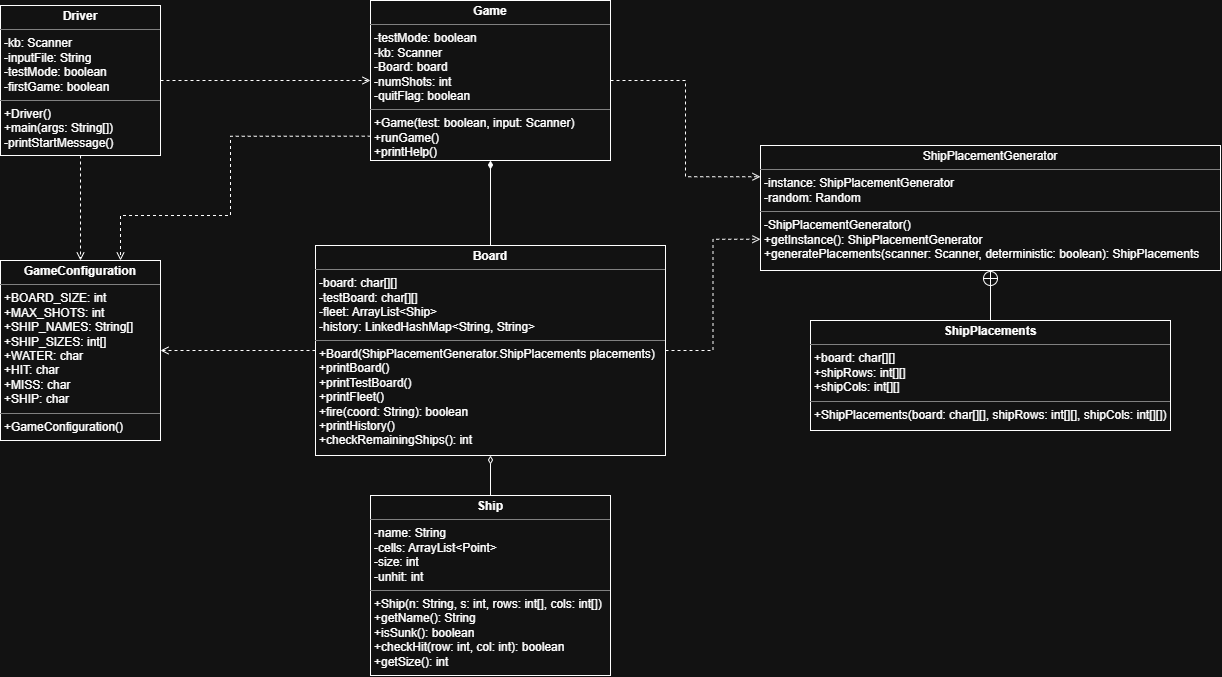

The diagram above was exported from draw.io. Its source (the exported page's mxGraphModel, read from the mxfile embedded in the PNG):
<mxGraphModel dx="1303" dy="703" grid="1" gridSize="10" guides="1" tooltips="1" connect="1" arrows="1" fold="1" page="1" pageScale="1" pageWidth="827" pageHeight="1169" math="0" shadow="0">
  <root>
    <mxCell id="0" />
    <mxCell id="1" parent="0" />
    <mxCell id="M0QQURFL24szzf4Kodw1-19" edge="1" parent="1" source="M0QQURFL24szzf4Kodw1-6" style="edgeStyle=orthogonalEdgeStyle;rounded=0;orthogonalLoop=1;jettySize=auto;html=1;exitX=0.5;exitY=1;exitDx=0;exitDy=0;entryX=0.5;entryY=0;entryDx=0;entryDy=0;endArrow=open;endFill=0;dashed=1;" target="M0QQURFL24szzf4Kodw1-12">
      <mxGeometry relative="1" as="geometry" />
    </mxCell>
    <mxCell id="52RP4upThjAt7jsrJq0x-1" edge="1" parent="1" source="M0QQURFL24szzf4Kodw1-6" style="edgeStyle=orthogonalEdgeStyle;rounded=0;orthogonalLoop=1;jettySize=auto;html=1;exitX=1;exitY=0.5;exitDx=0;exitDy=0;entryX=0;entryY=0.5;entryDx=0;entryDy=0;dashed=1;endArrow=open;endFill=0;" target="M0QQURFL24szzf4Kodw1-7">
      <mxGeometry relative="1" as="geometry" />
    </mxCell>
    <mxCell id="M0QQURFL24szzf4Kodw1-6" parent="1" style="verticalAlign=top;align=left;overflow=fill;html=1;whiteSpace=wrap;" value="&lt;p style=&quot;margin:0px;margin-top:4px;text-align:center;&quot;&gt;&lt;b&gt;Driver&lt;/b&gt;&lt;/p&gt;&lt;hr size=&quot;1&quot; style=&quot;border-style:solid;&quot;&gt;&lt;p style=&quot;margin:0px;margin-left:4px;&quot;&gt;-kb: Scanner&lt;/p&gt;&lt;p style=&quot;margin:0px;margin-left:4px;&quot;&gt;-inputFile: String&lt;/p&gt;&lt;p style=&quot;margin:0px;margin-left:4px;&quot;&gt;-testMode: boolean&lt;/p&gt;&lt;p style=&quot;margin:0px;margin-left:4px;&quot;&gt;-firstGame: boolean&lt;/p&gt;&lt;hr size=&quot;1&quot; style=&quot;border-style:solid;&quot;&gt;&lt;p style=&quot;margin:0px;margin-left:4px;&quot;&gt;+Driver()&lt;/p&gt;&lt;p style=&quot;margin:0px;margin-left:4px;&quot;&gt;+main(args: String[])&lt;/p&gt;&lt;p style=&quot;margin:0px;margin-left:4px;&quot;&gt;-printStartMessage()&lt;/p&gt;&lt;p style=&quot;margin:0px;margin-left:4px;&quot;&gt;&lt;br&gt;&lt;/p&gt;" vertex="1">
      <mxGeometry height="150" width="160" x="100" y="40" as="geometry" />
    </mxCell>
    <mxCell id="M0QQURFL24szzf4Kodw1-20" edge="1" parent="1" source="M0QQURFL24szzf4Kodw1-7" style="edgeStyle=orthogonalEdgeStyle;rounded=0;orthogonalLoop=1;jettySize=auto;html=1;entryX=0.75;entryY=0;entryDx=0;entryDy=0;endArrow=open;endFill=0;dashed=1;exitX=0.001;exitY=0.848;exitDx=0;exitDy=0;exitPerimeter=0;" target="M0QQURFL24szzf4Kodw1-12">
      <mxGeometry relative="1" as="geometry">
        <Array as="points">
          <mxPoint x="330" y="171" />
          <mxPoint x="330" y="250" />
          <mxPoint x="220" y="250" />
        </Array>
        <mxPoint x="460" y="170" as="sourcePoint" />
      </mxGeometry>
    </mxCell>
    <mxCell id="M0QQURFL24szzf4Kodw1-27" edge="1" parent="1" source="M0QQURFL24szzf4Kodw1-7" style="edgeStyle=orthogonalEdgeStyle;rounded=0;orthogonalLoop=1;jettySize=auto;html=1;exitX=1;exitY=0.5;exitDx=0;exitDy=0;entryX=0;entryY=0.25;entryDx=0;entryDy=0;dashed=1;endArrow=open;endFill=0;" target="M0QQURFL24szzf4Kodw1-22">
      <mxGeometry relative="1" as="geometry" />
    </mxCell>
    <mxCell id="M0QQURFL24szzf4Kodw1-7" parent="1" style="verticalAlign=top;align=left;overflow=fill;html=1;whiteSpace=wrap;" value="&lt;p style=&quot;margin:0px;margin-top:4px;text-align:center;&quot;&gt;&lt;b&gt;Game&lt;/b&gt;&lt;/p&gt;&lt;hr size=&quot;1&quot; style=&quot;border-style:solid;&quot;&gt;&lt;p style=&quot;margin:0px;margin-left:4px;&quot;&gt;-testMode: boolean&lt;/p&gt;&lt;p style=&quot;margin:0px;margin-left:4px;&quot;&gt;-kb: Scanner&lt;/p&gt;&lt;p style=&quot;margin:0px;margin-left:4px;&quot;&gt;-Board: board&lt;/p&gt;&lt;p style=&quot;margin:0px;margin-left:4px;&quot;&gt;-numShots: int&lt;/p&gt;&lt;p style=&quot;margin:0px;margin-left:4px;&quot;&gt;-quitFlag: boolean&lt;/p&gt;&lt;hr size=&quot;1&quot; style=&quot;border-style:solid;&quot;&gt;&lt;p style=&quot;margin:0px;margin-left:4px;&quot;&gt;+Game(test: boolean, input: Scanner)&lt;/p&gt;&lt;p style=&quot;margin:0px;margin-left:4px;&quot;&gt;+runGame()&lt;/p&gt;&lt;p style=&quot;margin:0px;margin-left:4px;&quot;&gt;+printHelp()&lt;/p&gt;&lt;p style=&quot;margin:0px;margin-left:4px;&quot;&gt;&lt;br&gt;&lt;/p&gt;" vertex="1">
      <mxGeometry height="160" width="240" x="470" y="35" as="geometry" />
    </mxCell>
    <mxCell id="M0QQURFL24szzf4Kodw1-15" edge="1" parent="1" source="M0QQURFL24szzf4Kodw1-10" style="edgeStyle=orthogonalEdgeStyle;rounded=0;orthogonalLoop=1;jettySize=auto;html=1;exitX=0.5;exitY=0;exitDx=0;exitDy=0;entryX=0.5;entryY=1;entryDx=0;entryDy=0;endArrow=diamondThin;endFill=1;" target="M0QQURFL24szzf4Kodw1-7">
      <mxGeometry relative="1" as="geometry" />
    </mxCell>
    <mxCell id="M0QQURFL24szzf4Kodw1-21" edge="1" parent="1" source="M0QQURFL24szzf4Kodw1-10" style="edgeStyle=orthogonalEdgeStyle;rounded=0;orthogonalLoop=1;jettySize=auto;html=1;exitX=0;exitY=0.5;exitDx=0;exitDy=0;entryX=1;entryY=0.5;entryDx=0;entryDy=0;dashed=1;endArrow=open;endFill=0;" target="M0QQURFL24szzf4Kodw1-12">
      <mxGeometry relative="1" as="geometry" />
    </mxCell>
    <mxCell id="M0QQURFL24szzf4Kodw1-28" edge="1" parent="1" source="M0QQURFL24szzf4Kodw1-10" style="edgeStyle=orthogonalEdgeStyle;rounded=0;orthogonalLoop=1;jettySize=auto;html=1;exitX=1;exitY=0.5;exitDx=0;exitDy=0;entryX=0;entryY=0.75;entryDx=0;entryDy=0;endArrow=open;endFill=0;dashed=1;" target="M0QQURFL24szzf4Kodw1-22">
      <mxGeometry relative="1" as="geometry" />
    </mxCell>
    <mxCell id="M0QQURFL24szzf4Kodw1-10" parent="1" style="verticalAlign=top;align=left;overflow=fill;html=1;whiteSpace=wrap;" value="&lt;p style=&quot;margin:0px;margin-top:4px;text-align:center;&quot;&gt;&lt;b&gt;Board&lt;/b&gt;&lt;/p&gt;&lt;hr size=&quot;1&quot; style=&quot;border-style:solid;&quot;&gt;&lt;p style=&quot;margin:0px;margin-left:4px;&quot;&gt;-board: char[][]&lt;br&gt;&lt;/p&gt;&lt;p style=&quot;margin:0px;margin-left:4px;&quot;&gt;-testBoard: char[][]&lt;/p&gt;&lt;p style=&quot;margin:0px;margin-left:4px;&quot;&gt;-fleet: ArrayList&amp;lt;Ship&amp;gt;&lt;/p&gt;&lt;p style=&quot;margin:0px;margin-left:4px;&quot;&gt;-history: LinkedHashMap&amp;lt;String, String&amp;gt;&lt;/p&gt;&lt;hr size=&quot;1&quot; style=&quot;border-style:solid;&quot;&gt;&lt;p style=&quot;margin:0px;margin-left:4px;&quot;&gt;+Board(ShipPlacementGenerator.ShipPlacements placements)&lt;/p&gt;&lt;p style=&quot;margin:0px;margin-left:4px;&quot;&gt;+printBoard()&lt;/p&gt;&lt;p style=&quot;margin:0px;margin-left:4px;&quot;&gt;+printTestBoard()&lt;/p&gt;&lt;p style=&quot;margin:0px;margin-left:4px;&quot;&gt;+printFleet()&lt;/p&gt;&lt;p style=&quot;margin:0px;margin-left:4px;&quot;&gt;+fire(coord: String): boolean&lt;/p&gt;&lt;p style=&quot;margin:0px;margin-left:4px;&quot;&gt;+printHistory()&lt;/p&gt;&lt;p style=&quot;margin:0px;margin-left:4px;&quot;&gt;+checkRemainingShips(): int&lt;/p&gt;" vertex="1">
      <mxGeometry height="210" width="350" x="415" y="280" as="geometry" />
    </mxCell>
    <mxCell id="M0QQURFL24szzf4Kodw1-16" edge="1" parent="1" source="M0QQURFL24szzf4Kodw1-11" style="edgeStyle=orthogonalEdgeStyle;rounded=0;orthogonalLoop=1;jettySize=auto;html=1;exitX=0.5;exitY=0;exitDx=0;exitDy=0;entryX=0.5;entryY=1;entryDx=0;entryDy=0;endArrow=diamondThin;endFill=0;" target="M0QQURFL24szzf4Kodw1-10">
      <mxGeometry relative="1" as="geometry" />
    </mxCell>
    <mxCell id="M0QQURFL24szzf4Kodw1-11" parent="1" style="verticalAlign=top;align=left;overflow=fill;html=1;whiteSpace=wrap;" value="&lt;p style=&quot;margin:0px;margin-top:4px;text-align:center;&quot;&gt;&lt;b&gt;Ship&lt;/b&gt;&lt;/p&gt;&lt;hr size=&quot;1&quot; style=&quot;border-style:solid;&quot;&gt;&lt;p style=&quot;margin:0px;margin-left:4px;&quot;&gt;-name: String&lt;br&gt;&lt;/p&gt;&lt;p style=&quot;margin:0px;margin-left:4px;&quot;&gt;-cells: ArrayList&amp;lt;Point&amp;gt;&lt;/p&gt;&lt;p style=&quot;margin:0px;margin-left:4px;&quot;&gt;-size: int&lt;/p&gt;&lt;p style=&quot;margin:0px;margin-left:4px;&quot;&gt;-unhit: int&lt;/p&gt;&lt;hr size=&quot;1&quot; style=&quot;border-style:solid;&quot;&gt;&lt;p style=&quot;margin:0px;margin-left:4px;&quot;&gt;+Ship(n: String, s: int, rows: int[], cols: int[])&lt;/p&gt;&lt;p style=&quot;margin:0px;margin-left:4px;&quot;&gt;+getName(): String&lt;/p&gt;&lt;p style=&quot;margin:0px;margin-left:4px;&quot;&gt;+isSunk(): boolean&lt;/p&gt;&lt;p style=&quot;margin:0px;margin-left:4px;&quot;&gt;+checkHit(row: int, col: int): boolean&lt;/p&gt;&lt;p style=&quot;margin:0px;margin-left:4px;&quot;&gt;+getSize(): int&lt;/p&gt;" vertex="1">
      <mxGeometry height="180" width="240" x="470" y="530" as="geometry" />
    </mxCell>
    <mxCell id="M0QQURFL24szzf4Kodw1-12" parent="1" style="verticalAlign=top;align=left;overflow=fill;html=1;whiteSpace=wrap;" value="&lt;p style=&quot;margin:0px;margin-top:4px;text-align:center;&quot;&gt;&lt;b&gt;GameConfiguration&lt;/b&gt;&lt;/p&gt;&lt;hr size=&quot;1&quot; style=&quot;border-style:solid;&quot;&gt;&lt;p style=&quot;margin:0px;margin-left:4px;&quot;&gt;+BOARD_SIZE: int&lt;/p&gt;&lt;p style=&quot;margin:0px;margin-left:4px;&quot;&gt;+MAX_SHOTS: int&lt;/p&gt;&lt;p style=&quot;margin:0px;margin-left:4px;&quot;&gt;+SHIP_NAMES: String[]&lt;/p&gt;&lt;p style=&quot;margin:0px;margin-left:4px;&quot;&gt;+SHIP_SIZES: int[]&lt;/p&gt;&lt;p style=&quot;margin:0px;margin-left:4px;&quot;&gt;+WATER: char&lt;/p&gt;&lt;p style=&quot;margin:0px;margin-left:4px;&quot;&gt;+HIT: char&lt;/p&gt;&lt;p style=&quot;margin:0px;margin-left:4px;&quot;&gt;+MISS: char&lt;/p&gt;&lt;p style=&quot;margin:0px;margin-left:4px;&quot;&gt;+SHIP: char&lt;/p&gt;&lt;hr size=&quot;1&quot; style=&quot;border-style:solid;&quot;&gt;&lt;p style=&quot;margin:0px;margin-left:4px;&quot;&gt;+GameConfiguration()&lt;/p&gt;&lt;p style=&quot;margin:0px;margin-left:4px;&quot;&gt;&lt;br&gt;&lt;/p&gt;" vertex="1">
      <mxGeometry height="180" width="160" x="100" y="295" as="geometry" />
    </mxCell>
    <mxCell id="M0QQURFL24szzf4Kodw1-22" parent="1" style="verticalAlign=top;align=left;overflow=fill;html=1;whiteSpace=wrap;" value="&lt;p style=&quot;margin:0px;margin-top:4px;text-align:center;&quot;&gt;ShipPlacementGenerator&lt;/p&gt;&lt;hr size=&quot;1&quot; style=&quot;border-style:solid;&quot;&gt;&lt;p style=&quot;margin:0px;margin-left:4px;&quot;&gt;-instance: ShipPlacementGenerator&lt;br&gt;&lt;/p&gt;&lt;p style=&quot;margin:0px;margin-left:4px;&quot;&gt;-random: Random&lt;/p&gt;&lt;hr size=&quot;1&quot; style=&quot;border-style:solid;&quot;&gt;&lt;p style=&quot;margin: 0px 0px 0px 4px;&quot;&gt;-ShipPlacementGenerator()&lt;/p&gt;&lt;p style=&quot;margin:0px;margin-left:4px;&quot;&gt;+getInstance(): ShipPlacementGenerator&lt;/p&gt;&lt;p style=&quot;margin:0px;margin-left:4px;&quot;&gt;&lt;span style=&quot;background-color: transparent; color: light-dark(rgb(0, 0, 0), rgb(255, 255, 255));&quot;&gt;+generatePlacements(scanner: Scanner, deterministic: boolean): ShipPlacements&lt;/span&gt;&lt;/p&gt;&lt;p style=&quot;margin:0px;margin-left:4px;&quot;&gt;&lt;br&gt;&lt;/p&gt;&lt;p style=&quot;margin:0px;margin-left:4px;&quot;&gt;&lt;br&gt;&lt;/p&gt;&lt;p style=&quot;margin:0px;margin-left:4px;&quot;&gt;&lt;br&gt;&lt;/p&gt;" vertex="1">
      <mxGeometry height="125" width="460" x="860" y="180" as="geometry" />
    </mxCell>
    <mxCell id="M0QQURFL24szzf4Kodw1-24" edge="1" parent="1" source="M0QQURFL24szzf4Kodw1-23" style="edgeStyle=orthogonalEdgeStyle;rounded=0;orthogonalLoop=1;jettySize=auto;html=1;exitX=0.5;exitY=0;exitDx=0;exitDy=0;entryX=0.5;entryY=1;entryDx=0;entryDy=0;endArrow=circlePlus;endFill=0;" target="M0QQURFL24szzf4Kodw1-22">
      <mxGeometry relative="1" as="geometry" />
    </mxCell>
    <mxCell id="M0QQURFL24szzf4Kodw1-23" parent="1" style="verticalAlign=top;align=left;overflow=fill;html=1;whiteSpace=wrap;" value="&lt;p style=&quot;margin:0px;margin-top:4px;text-align:center;&quot;&gt;&lt;b&gt;ShipPlacements&lt;/b&gt;&lt;/p&gt;&lt;hr size=&quot;1&quot; style=&quot;border-style:solid;&quot;&gt;&lt;p style=&quot;margin:0px;margin-left:4px;&quot;&gt;+board: char[][]&lt;/p&gt;&lt;p style=&quot;margin:0px;margin-left:4px;&quot;&gt;+shipRows: int[][]&lt;/p&gt;&lt;p style=&quot;margin:0px;margin-left:4px;&quot;&gt;+shipCols: int[][]&lt;/p&gt;&lt;hr size=&quot;1&quot; style=&quot;border-style:solid;&quot;&gt;&lt;p style=&quot;margin:0px;margin-left:4px;&quot;&gt;+ShipPlacements(board: char[][], shipRows: int[][], shipCols: int[][])&lt;/p&gt;&lt;p style=&quot;margin:0px;margin-left:4px;&quot;&gt;&lt;br&gt;&lt;/p&gt;" vertex="1">
      <mxGeometry height="110" width="360" x="910" y="355" as="geometry" />
    </mxCell>
  </root>
</mxGraphModel>